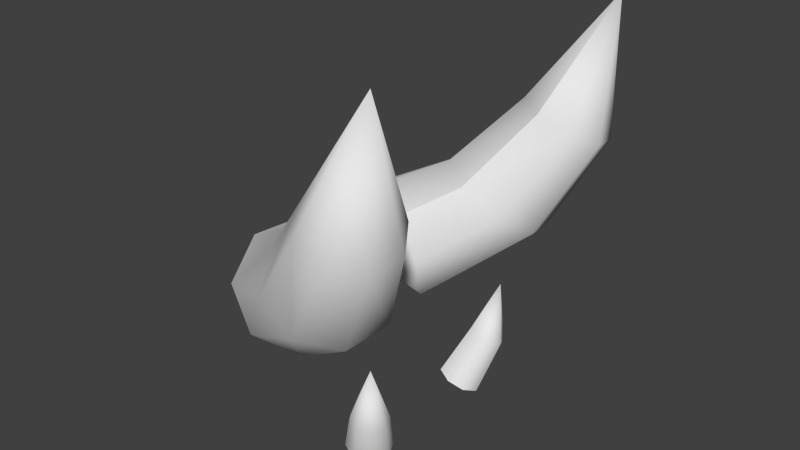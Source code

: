# Source: quadhorns.blend  (saved by Blender 2.61.0; exported with 4.5.12 LTS)
import bpy
from mathutils import Matrix  # noqa: F401  (used for matrix-valued properties, if any)

bpy.ops.wm.read_factory_settings(use_empty=True)
scene = bpy.context.scene
scene.name = 'Scene'

# ---- collections
col_collection_1 = bpy.data.collections.new('Collection 1'); scene.collection.children.link(col_collection_1)

# ---- world
world_world = bpy.data.worlds.new('World'); scene.world = world_world
world_world.color = (0.05088, 0.05088, 0.05088)
world_world.use_sun_shadow = False
world_world.sun_shadow_jitter_overblur = 0.0
world_world.cycles.sampling_method = 'MANUAL'
world_world.cycles.sample_map_resolution = 256

# ---- meshes
me_cone_001 = bpy.data.meshes.new('Cone.001')
me_cone_001.from_pydata([(0.9393, 0.5292, 7.2), (0.8835, 0.5088, 7.227), (0.9733, 0.4911, 7.479), (0.9964, 0.5016, 7.187), (1.021, 0.4421, 7.193), (0.9997, 0.3856, 7.217), (0.944, 0.3652, 7.243), (0.8869, 0.3928, 7.257), (0.8618, 0.4523, 7.25), (0.8869, 0.3928, 7.257), (0.7935, 0.4251, 7.001), (0.7666, 0.3558, 7.032), (0.7977, 0.2823, 7.042), (0.7977, 0.2823, 7.042), (0.8685, 0.2477, 7.026), (0.9375, 0.2722, 6.993), (0.9644, 0.3415, 6.962), (0.9334, 0.415, 6.952), (0.8626, 0.4496, 6.968), (0.9062, -0.4709, 7.25), (0.8127, -0.4022, 7.021), (0.8828, -0.4251, 6.989), (0.9629, -0.4899, 7.225), (0.952, -0.388, 6.971), (1.019, -0.4604, 7.209), (0.9796, -0.3128, 6.978), (1.041, -0.3995, 7.213), (0.9495, -0.2434, 7.005), (1.017, -0.343, 7.234), (0.8793, -0.2206, 7.037), (0.9599, -0.324, 7.259), (0.8102, -0.2576, 7.055), (0.9042, -0.3535, 7.275), (0.9042, -0.3535, 7.275), (0.8102, -0.2576, 7.055), (0.7826, -0.3329, 7.048), (0.8819, -0.4144, 7.271), (0.9948, -0.437, 7.501), (1.31, -0.7732, 8.859), (0.9609, -0.7633, 8.349), (1.046, -0.8854, 8.289), (1.194, -0.9023, 8.229), (1.318, -0.804, 8.205), (1.346, -0.6481, 8.23), (1.261, -0.526, 8.29), (1.113, -0.5091, 8.35), (1.113, -0.5091, 8.35), (0.9889, -0.6074, 8.374), (0.677, -0.6497, 8.02), (0.7183, -0.451, 8.055), (0.8732, -0.3238, 8.007), (1.051, -0.3427, 7.905), (0.8732, -0.3238, 8.007), (1.147, -0.4965, 7.808), (1.106, -0.6952, 7.773), (0.9513, -0.8224, 7.82), (0.7735, -0.8036, 7.923), (0.2157, -0.3045, 7.801), (0.2438, -0.481, 7.644), (0.4092, -0.5373, 7.481), (0.6149, -0.4403, 7.409), (0.7405, -0.2469, 7.47), (0.7124, -0.07036, 7.628), (0.5471, -0.01411, 7.791), (0.5471, -0.01411, 7.791), (0.3413, -0.1111, 7.862), (1.004, 0.9038, 8.246), (0.9252, 0.7809, 8.312), (1.273, 0.8312, 8.821), (1.151, 0.9247, 8.186), (1.28, 0.8312, 8.166), (1.315, 0.6782, 8.199), (1.236, 0.5552, 8.264), (1.089, 0.5344, 8.325), (0.9602, 0.6278, 8.344), (1.089, 0.5344, 8.325), (0.6471, 0.6388, 7.989), (0.6975, 0.4441, 8.034), (0.8582, 0.3221, 7.992), (0.8582, 0.3221, 7.992), (1.035, 0.3443, 7.889), (1.124, 0.4977, 7.784), (1.074, 0.6924, 7.74), (0.9134, 0.8144, 7.781), (0.7365, 0.7922, 7.885), (0.2227, 0.4326, 7.622), (0.2026, 0.2627, 7.788), (0.3854, 0.4887, 7.457), (0.5955, 0.398, 7.389), (0.7298, 0.2137, 7.459), (0.7098, 0.04378, 7.625), (0.547, -0.01229, 7.79), (0.3369, 0.07837, 7.858), (0.547, -0.01229, 7.79)], [], [(0, 1, 2), (2, 3, 0), (2, 4, 3), (2, 5, 4), (2, 6, 5), (2, 7, 6), (2, 8, 9), (2, 1, 8), (8, 1, 10), (8, 10, 11), (9, 8, 11), (9, 11, 12), (6, 7, 13), (6, 13, 14), (5, 6, 14), (5, 14, 15), (4, 5, 15), (4, 15, 16), (3, 4, 16), (3, 16, 17), (0, 3, 17), (0, 17, 18), (1, 0, 18), (1, 18, 10), (19, 20, 21), (19, 21, 22), (22, 21, 23), (22, 23, 24), (24, 23, 25), (24, 25, 26), (26, 25, 27), (26, 27, 28), (28, 27, 29), (28, 29, 30), (30, 29, 31), (30, 31, 32), (33, 34, 35), (33, 35, 36), (36, 35, 20), (36, 20, 19), (37, 36, 19), (37, 33, 36), (37, 30, 32), (37, 28, 30), (37, 26, 28), (37, 24, 26), (37, 22, 24), (22, 37, 19), (38, 39, 40), (38, 40, 41), (38, 41, 42), (38, 42, 43), (38, 43, 44), (38, 44, 45), (38, 46, 47), (47, 39, 38), (48, 39, 47), (48, 47, 49), (46, 50, 49), (46, 49, 47), (44, 51, 52), (44, 52, 45), (43, 53, 51), (43, 51, 44), (42, 54, 53), (42, 53, 43), (41, 55, 54), (41, 54, 42), (40, 56, 55), (40, 55, 41), (39, 48, 56), (39, 56, 40), (48, 57, 58), (48, 58, 56), (56, 58, 59), (56, 59, 55), (55, 59, 60), (55, 60, 54), (54, 60, 61), (54, 61, 53), (53, 61, 62), (53, 62, 51), (51, 62, 63), (51, 63, 52), (50, 64, 65), (50, 65, 49), (49, 65, 57), (49, 57, 48), (66, 67, 68), (68, 69, 66), (68, 70, 69), (68, 71, 70), (68, 72, 71), (68, 73, 72), (68, 74, 75), (68, 67, 74), (74, 67, 76), (74, 76, 77), (75, 74, 77), (75, 77, 78), (72, 73, 79), (72, 79, 80), (71, 72, 80), (71, 80, 81), (70, 71, 81), (70, 81, 82), (69, 70, 82), (69, 82, 83), (66, 69, 83), (66, 83, 84), (67, 66, 84), (67, 84, 76), (76, 84, 85), (76, 85, 86), (84, 83, 87), (84, 87, 85), (83, 82, 88), (83, 88, 87), (82, 81, 89), (82, 89, 88), (81, 80, 90), (81, 90, 89), (80, 79, 91), (80, 91, 90), (78, 77, 92), (78, 92, 93), (77, 76, 86), (77, 86, 92)])
me_cone_001.polygons.foreach_set('use_smooth', [True] * 128)
_uv = me_cone_001.uv_layers.new(name='UVMap')
_uv.uv.foreach_set('vector', [0.2068, 0.8231, 0.2326, 0.8323, 0.1824, 0.9547, 0.1824, 0.9547, 0.1815, 0.8176, 0.2068, 0.8231, 0.1824, 0.9547, 0.1551, 0.8179, 0.1815, 0.8176, 0.1824, 0.9547, 0.1282, 0.8254, 0.1551, 0.8179, 0.1824, 0.9547, 0.1017, 0.841, 0.1282, 0.8254, 0.1824, 0.9547, 0.07692, 0.8632, 0.1017, 0.841, 0.1824, 0.9547, 0.2599, 0.8453, 0.2898, 0.8621, 0.1824, 0.9547, 0.2326, 0.8323, 0.2599, 0.8453, 0.2599, 0.8453, 0.2326, 0.8323, 0.2677, 0.7141, 0.2599, 0.8453, 0.2677, 0.7141, 0.3099, 0.7251, 0.2898, 0.8621, 0.2599, 0.8453, 0.3099, 0.7251, 0.2898, 0.8621, 0.3099, 0.7251, 0.3511, 0.7382, 0.1017, 0.841, 0.07692, 0.8632, 0.0121, 0.7427, 0.1017, 0.841, 0.0121, 0.7427, 0.04926, 0.7211, 0.1282, 0.8254, 0.1017, 0.841, 0.04926, 0.7211, 0.1282, 0.8254, 0.04926, 0.7211, 0.08951, 0.706, 0.1551, 0.8179, 0.1282, 0.8254, 0.08951, 0.706, 0.1551, 0.8179, 0.08951, 0.706, 0.1332, 0.6985, 0.1815, 0.8176, 0.1551, 0.8179, 0.1332, 0.6985, 0.1815, 0.8176, 0.1332, 0.6985, 0.1785, 0.6985, 0.2068, 0.8231, 0.1815, 0.8176, 0.1785, 0.6985, 0.2068, 0.8231, 0.1785, 0.6985, 0.2241, 0.7043, 0.2326, 0.8323, 0.2068, 0.8231, 0.2241, 0.7043, 0.2326, 0.8323, 0.2241, 0.7043, 0.2677, 0.7141, 0.7734, 0.2537, 0.6864, 0.1663, 0.7202, 0.137, 0.7734, 0.2537, 0.7202, 0.137, 0.7918, 0.2334, 0.7918, 0.2334, 0.7202, 0.137, 0.7576, 0.1103, 0.7918, 0.2334, 0.7576, 0.1103, 0.8115, 0.2166, 0.8115, 0.2166, 0.7576, 0.1103, 0.7976, 0.08882, 0.8115, 0.2166, 0.7976, 0.08882, 0.8348, 0.2043, 0.8348, 0.2043, 0.7976, 0.08882, 0.8396, 0.07471, 0.8348, 0.2043, 0.8396, 0.07471, 0.8621, 0.1982, 0.8621, 0.1982, 0.8396, 0.07471, 0.8821, 0.06893, 0.8621, 0.1982, 0.8821, 0.06893, 0.8928, 0.1994, 0.8928, 0.1994, 0.8821, 0.06893, 0.9251, 0.0704, 0.8928, 0.1994, 0.9251, 0.0704, 0.9251, 0.2072, 0.7372, 0.3071, 0.6245, 0.2271, 0.6545, 0.196, 0.7372, 0.3071, 0.6545, 0.196, 0.7555, 0.2782, 0.7555, 0.2782, 0.6545, 0.196, 0.6864, 0.1663, 0.7555, 0.2782, 0.6864, 0.1663, 0.7734, 0.2537, 0.8756, 0.3378, 0.7555, 0.2782, 0.7734, 0.2537, 0.8756, 0.3378, 0.7372, 0.3071, 0.7555, 0.2782, 0.8756, 0.3378, 0.8928, 0.1994, 0.9251, 0.2072, 0.8756, 0.3378, 0.8621, 0.1982, 0.8928, 0.1994, 0.8756, 0.3378, 0.8348, 0.2043, 0.8621, 0.1982, 0.8756, 0.3378, 0.8115, 0.2166, 0.8348, 0.2043, 0.8756, 0.3378, 0.7918, 0.2334, 0.8115, 0.2166, 0.7918, 0.2334, 0.8756, 0.3378, 0.7734, 0.2537, 0.9599, 0.763, 0.7502, 0.7917, 0.7542, 0.7438, 0.9599, 0.763, 0.7542, 0.7438, 0.7661, 0.7027, 0.9599, 0.763, 0.7661, 0.7027, 0.7831, 0.6664, 0.9599, 0.763, 0.7831, 0.6664, 0.8042, 0.6305, 0.9599, 0.763, 0.8042, 0.6305, 0.8334, 0.5931, 0.9599, 0.763, 0.8334, 0.5931, 0.875, 0.5537, 0.9599, 0.763, 0.7806, 0.8997, 0.7581, 0.8453, 0.7581, 0.8453, 0.7502, 0.7917, 0.9599, 0.763, 0.5988, 0.7883, 0.7502, 0.7917, 0.7581, 0.8453, 0.5988, 0.7883, 0.7581, 0.8453, 0.5917, 0.8648, 0.7806, 0.8997, 0.6094, 0.9431, 0.5917, 0.8648, 0.7806, 0.8997, 0.5917, 0.8648, 0.7581, 0.8453, 0.8334, 0.5931, 0.7114, 0.5021, 0.7435, 0.435, 0.8334, 0.5931, 0.7435, 0.435, 0.875, 0.5537, 0.8042, 0.6305, 0.6919, 0.5637, 0.7114, 0.5021, 0.8042, 0.6305, 0.7114, 0.5021, 0.8334, 0.5931, 0.7831, 0.6664, 0.672, 0.6177, 0.6919, 0.5637, 0.7831, 0.6664, 0.6919, 0.5637, 0.8042, 0.6305, 0.7661, 0.7027, 0.649, 0.6698, 0.672, 0.6177, 0.7661, 0.7027, 0.672, 0.6177, 0.7831, 0.6664, 0.7542, 0.7438, 0.623, 0.7244, 0.649, 0.6698, 0.7542, 0.7438, 0.649, 0.6698, 0.7661, 0.7027, 0.7502, 0.7917, 0.5988, 0.7883, 0.623, 0.7244, 0.7502, 0.7917, 0.623, 0.7244, 0.7542, 0.7438, 0.5988, 0.7883, 0.3693, 0.8188, 0.382, 0.7281, 0.5988, 0.7883, 0.382, 0.7281, 0.623, 0.7244, 0.623, 0.7244, 0.382, 0.7281, 0.4173, 0.6403, 0.623, 0.7244, 0.4173, 0.6403, 0.649, 0.6698, 0.649, 0.6698, 0.4173, 0.6403, 0.4644, 0.5576, 0.649, 0.6698, 0.4644, 0.5576, 0.672, 0.6177, 0.672, 0.6177, 0.4644, 0.5576, 0.5136, 0.4758, 0.672, 0.6177, 0.5136, 0.4758, 0.6919, 0.5637, 0.6919, 0.5637, 0.5136, 0.4758, 0.5581, 0.3924, 0.6919, 0.5637, 0.5581, 0.3924, 0.7114, 0.5021, 0.7114, 0.5021, 0.5581, 0.3924, 0.5952, 0.3062, 0.7114, 0.5021, 0.5952, 0.3062, 0.7435, 0.435, 0.6094, 0.9431, 0.4216, 0.9886, 0.3838, 0.9073, 0.6094, 0.9431, 0.3838, 0.9073, 0.5917, 0.8648, 0.5917, 0.8648, 0.3838, 0.9073, 0.3693, 0.8188, 0.5917, 0.8648, 0.3693, 0.8188, 0.5988, 0.7883, 0.2087, 0.2424, 0.1786, 0.2799, 0.04651, 0.1145, 0.04651, 0.1145, 0.2284, 0.2044, 0.2087, 0.2424, 0.04651, 0.1145, 0.2412, 0.1664, 0.2284, 0.2044, 0.04651, 0.1145, 0.2506, 0.1259, 0.2412, 0.1664, 0.04651, 0.1145, 0.2552, 0.07865, 0.2506, 0.1259, 0.04651, 0.1145, 0.2523, 0.02146, 0.2552, 0.07865, 0.04651, 0.1145, 0.1359, 0.3132, 0.08208, 0.3372, 0.04651, 0.1145, 0.1786, 0.2799, 0.1359, 0.3132, 0.1359, 0.3132, 0.1786, 0.2799, 0.2906, 0.3818, 0.1359, 0.3132, 0.2906, 0.3818, 0.243, 0.4421, 0.08208, 0.3372, 0.1359, 0.3132, 0.243, 0.4421, 0.08208, 0.3372, 0.243, 0.4421, 0.1762, 0.4867, 0.2552, 0.07865, 0.2523, 0.02146, 0.4293, 0.02607, 0.2552, 0.07865, 0.4293, 0.02607, 0.4063, 0.09684, 0.2506, 0.1259, 0.2552, 0.07865, 0.4063, 0.09684, 0.2506, 0.1259, 0.4063, 0.09684, 0.378, 0.1549, 0.2412, 0.1664, 0.2506, 0.1259, 0.378, 0.1549, 0.2412, 0.1664, 0.378, 0.1549, 0.3551, 0.2078, 0.2284, 0.2044, 0.2412, 0.1664, 0.3551, 0.2078, 0.2284, 0.2044, 0.3551, 0.2078, 0.3359, 0.2613, 0.2087, 0.2424, 0.2284, 0.2044, 0.3359, 0.2613, 0.2087, 0.2424, 0.3359, 0.2613, 0.3171, 0.3188, 0.1786, 0.2799, 0.2087, 0.2424, 0.3171, 0.3188, 0.1786, 0.2799, 0.3171, 0.3188, 0.2906, 0.3818, 0.2906, 0.3818, 0.3171, 0.3188, 0.4891, 0.4876, 0.2906, 0.3818, 0.4891, 0.4876, 0.4358, 0.5621, 0.3171, 0.3188, 0.3359, 0.2613, 0.5241, 0.3997, 0.3171, 0.3188, 0.5241, 0.3997, 0.4891, 0.4876, 0.3359, 0.2613, 0.3551, 0.2078, 0.547, 0.3074, 0.3359, 0.2613, 0.547, 0.3074, 0.5241, 0.3997, 0.3551, 0.2078, 0.378, 0.1549, 0.5678, 0.2141, 0.3551, 0.2078, 0.5678, 0.2141, 0.547, 0.3074, 0.378, 0.1549, 0.4063, 0.09684, 0.593, 0.123, 0.378, 0.1549, 0.593, 0.123, 0.5678, 0.2141, 0.4063, 0.09684, 0.4293, 0.02607, 0.6255, 0.035, 0.4063, 0.09684, 0.6255, 0.035, 0.593, 0.123, 0.1762, 0.4867, 0.243, 0.4421, 0.3643, 0.6162, 0.1762, 0.4867, 0.3643, 0.6162, 0.2809, 0.649, 0.243, 0.4421, 0.2906, 0.3818, 0.4358, 0.5621, 0.243, 0.4421, 0.4358, 0.5621, 0.3643, 0.6162])
me_cone_001.use_remesh_preserve_volume = False
me_cone_001.use_remesh_preserve_attributes = False
me_cone_001.use_mirror_vertex_groups = False
me_cone_001.update()
arm_md5_arm = bpy.data.armatures.new('MD5_ARM')  # bones are not reproduced

# ---- objects
ob_quadhorn = bpy.data.objects.new('quadhorn', arm_md5_arm)
ob_cone_001 = bpy.data.objects.new('Cone.001', me_cone_001)

# ---- transforms, parenting, visibility, modifiers, constraints
ob_quadhorn.location = (0.0, 0.0, 0.0)
ob_quadhorn.lineart.crease_threshold = 0.0
ob_cone_001.parent = ob_quadhorn
ob_cone_001.location = (0.0, 0.0, 0.0)
ob_cone_001.lineart.crease_threshold = 0.0
_vg = ob_cone_001.vertex_groups.new(name='Head')

# ---- collection membership
col_collection_1.objects.link(ob_quadhorn)
col_collection_1.objects.link(ob_cone_001)

# ---- scene / render settings (as saved in the file)
scene.frame_start = 1; scene.frame_end = 250; scene.frame_set(1)
scene.render.engine = 'BLENDER_EEVEE_NEXT'
scene.render.image_settings.color_mode = 'RGB'
scene.render.image_settings.compression = 90
scene.render.resolution_percentage = 50
scene.render.dither_intensity = 0.0
scene.render.bake_margin = 2
scene.render.bake_bias = 0.0
scene.cycles.use_denoising = False
scene.cycles.samples = 10
scene.cycles.sampling_pattern = 'TABULATED_SOBOL'
scene.cycles.light_sampling_threshold = 0.0
scene.cycles.use_adaptive_sampling = False
scene.cycles.use_light_tree = False
scene.cycles.blur_glossy = 0.0
scene.cycles.volume_bounces = 1
scene.cycles.pixel_filter_type = 'GAUSSIAN'
scene.cycles.sample_clamp_indirect = 0.0
scene.view_settings.view_transform = 'Standard'
bpy.context.view_layer.update()

# ---- added for rendering (the .blend has no active camera and no usable light): camera, sun
cam_auto = bpy.data.cameras.new('AutoCamera')
cam_auto.lens = 50.0
cam_auto.sensor_width = 36.0
cam_auto.clip_end = 1000.0
ob_auto_camera = bpy.data.objects.new('AutoCamera', cam_auto)
scene.collection.objects.link(ob_auto_camera)
ob_auto_camera.location = (3.43716, -3.18427, 10.0357)
ob_auto_camera.rotation_euler = (1.09748, -7.21219e-08, 0.694738)
scene.camera = ob_auto_camera
light_auto_sun = bpy.data.lights.new('AutoSun', 'SUN')
light_auto_sun.energy = 3.0
light_auto_sun.angle = 0.0523599
ob_auto_sun = bpy.data.objects.new('AutoSun', light_auto_sun)
scene.collection.objects.link(ob_auto_sun)
ob_auto_sun.rotation_euler = (0.872665, 0.174533, 0.523599)
bpy.context.view_layer.update()

